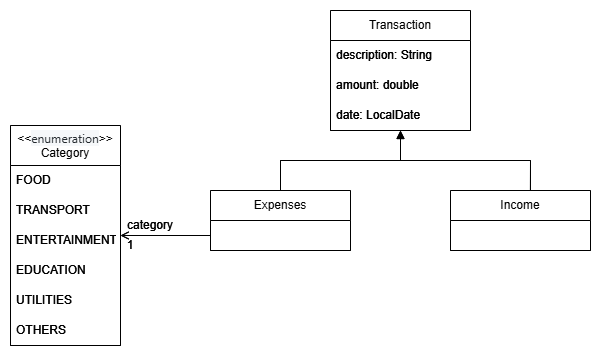

The diagram above was exported from draw.io. Its source (the exported page's mxGraphModel, read from the mxfile embedded in the PNG):
<mxGraphModel dx="746" dy="455" grid="1" gridSize="10" guides="1" tooltips="1" connect="1" arrows="1" fold="1" page="1" pageScale="1" pageWidth="850" pageHeight="1100" math="0" shadow="0">
  <root>
    <mxCell id="0" />
    <mxCell id="1" parent="0" />
    <mxCell id="r2lRCvSCfxmsIAXDN4YK-2" value="&lt;font style=&quot;font-size: 12px;&quot;&gt;&amp;lt;&amp;lt;&lt;span style=&quot;color: rgb(36, 41, 46); font-family: system-ui, -apple-system, &amp;quot;Segoe UI&amp;quot;, Roboto, &amp;quot;Helvetica Neue&amp;quot;, Arial, &amp;quot;Noto Sans&amp;quot;, &amp;quot;Liberation Sans&amp;quot;, sans-serif, &amp;quot;Apple Color Emoji&amp;quot;, &amp;quot;Segoe UI Emoji&amp;quot;, &amp;quot;Segoe UI Symbol&amp;quot;, &amp;quot;Noto Color Emoji&amp;quot;; text-align: justify; background-color: rgb(246, 248, 250);&quot;&gt;enumeration&lt;/span&gt;&amp;gt;&amp;gt;&lt;/font&gt;&lt;div&gt;&lt;font style=&quot;font-size: 12px;&quot;&gt;Category&lt;/font&gt;&lt;/div&gt;" style="swimlane;fontStyle=0;childLayout=stackLayout;horizontal=1;startSize=40;horizontalStack=0;resizeParent=1;resizeParentMax=0;resizeLast=0;collapsible=1;marginBottom=0;whiteSpace=wrap;html=1;" parent="1" vertex="1">
      <mxGeometry x="50" y="125" width="110" height="220" as="geometry">
        <mxRectangle x="201" y="120" width="140" height="50" as="alternateBounds" />
      </mxGeometry>
    </mxCell>
    <mxCell id="r2lRCvSCfxmsIAXDN4YK-3" value="&lt;font style=&quot;font-size: 12px;&quot;&gt;FOOD&lt;/font&gt;" style="text;strokeColor=none;fillColor=none;align=left;verticalAlign=middle;spacingLeft=4;spacingRight=4;overflow=hidden;points=[[0,0.5],[1,0.5]];portConstraint=eastwest;rotatable=0;whiteSpace=wrap;html=1;" parent="r2lRCvSCfxmsIAXDN4YK-2" vertex="1">
      <mxGeometry y="40" width="110" height="30" as="geometry" />
    </mxCell>
    <mxCell id="r2lRCvSCfxmsIAXDN4YK-4" value="&lt;font style=&quot;font-size: 12px;&quot;&gt;TRANSPORT&lt;/font&gt;" style="text;strokeColor=none;fillColor=none;align=left;verticalAlign=middle;spacingLeft=4;spacingRight=4;overflow=hidden;points=[[0,0.5],[1,0.5]];portConstraint=eastwest;rotatable=0;whiteSpace=wrap;html=1;" parent="r2lRCvSCfxmsIAXDN4YK-2" vertex="1">
      <mxGeometry y="70" width="110" height="30" as="geometry" />
    </mxCell>
    <mxCell id="r2lRCvSCfxmsIAXDN4YK-5" value="ENTERTAINMENT" style="text;strokeColor=none;fillColor=none;align=left;verticalAlign=middle;spacingLeft=4;spacingRight=4;overflow=hidden;points=[[0,0.5],[1,0.5]];portConstraint=eastwest;rotatable=0;whiteSpace=wrap;html=1;" parent="r2lRCvSCfxmsIAXDN4YK-2" vertex="1">
      <mxGeometry y="100" width="110" height="30" as="geometry" />
    </mxCell>
    <mxCell id="r2lRCvSCfxmsIAXDN4YK-7" value="EDUCATION" style="text;strokeColor=none;fillColor=none;align=left;verticalAlign=middle;spacingLeft=4;spacingRight=4;overflow=hidden;points=[[0,0.5],[1,0.5]];portConstraint=eastwest;rotatable=0;whiteSpace=wrap;html=1;" parent="r2lRCvSCfxmsIAXDN4YK-2" vertex="1">
      <mxGeometry y="130" width="110" height="30" as="geometry" />
    </mxCell>
    <mxCell id="r2lRCvSCfxmsIAXDN4YK-6" value="UTILITIES" style="text;strokeColor=none;fillColor=none;align=left;verticalAlign=middle;spacingLeft=4;spacingRight=4;overflow=hidden;points=[[0,0.5],[1,0.5]];portConstraint=eastwest;rotatable=0;whiteSpace=wrap;html=1;" parent="r2lRCvSCfxmsIAXDN4YK-2" vertex="1">
      <mxGeometry y="160" width="110" height="30" as="geometry" />
    </mxCell>
    <mxCell id="r2lRCvSCfxmsIAXDN4YK-9" value="OTHERS" style="text;strokeColor=none;fillColor=none;align=left;verticalAlign=middle;spacingLeft=4;spacingRight=4;overflow=hidden;points=[[0,0.5],[1,0.5]];portConstraint=eastwest;rotatable=0;whiteSpace=wrap;html=1;" parent="r2lRCvSCfxmsIAXDN4YK-2" vertex="1">
      <mxGeometry y="190" width="110" height="30" as="geometry" />
    </mxCell>
    <mxCell id="r2lRCvSCfxmsIAXDN4YK-12" value="&lt;font style=&quot;font-size: 12px;&quot;&gt;Transaction&lt;/font&gt;" style="swimlane;fontStyle=0;childLayout=stackLayout;horizontal=1;startSize=30;horizontalStack=0;resizeParent=1;resizeParentMax=0;resizeLast=0;collapsible=1;marginBottom=0;whiteSpace=wrap;html=1;" parent="1" vertex="1">
      <mxGeometry x="370" y="10" width="140" height="120" as="geometry" />
    </mxCell>
    <mxCell id="r2lRCvSCfxmsIAXDN4YK-13" value="description: String" style="text;strokeColor=none;fillColor=none;align=left;verticalAlign=middle;spacingLeft=4;spacingRight=4;overflow=hidden;points=[[0,0.5],[1,0.5]];portConstraint=eastwest;rotatable=0;whiteSpace=wrap;html=1;" parent="r2lRCvSCfxmsIAXDN4YK-12" vertex="1">
      <mxGeometry y="30" width="140" height="30" as="geometry" />
    </mxCell>
    <mxCell id="r2lRCvSCfxmsIAXDN4YK-14" value="amount: double" style="text;strokeColor=none;fillColor=none;align=left;verticalAlign=middle;spacingLeft=4;spacingRight=4;overflow=hidden;points=[[0,0.5],[1,0.5]];portConstraint=eastwest;rotatable=0;whiteSpace=wrap;html=1;" parent="r2lRCvSCfxmsIAXDN4YK-12" vertex="1">
      <mxGeometry y="60" width="140" height="30" as="geometry" />
    </mxCell>
    <mxCell id="r2lRCvSCfxmsIAXDN4YK-15" value="date: LocalDate" style="text;strokeColor=none;fillColor=none;align=left;verticalAlign=middle;spacingLeft=4;spacingRight=4;overflow=hidden;points=[[0,0.5],[1,0.5]];portConstraint=eastwest;rotatable=0;whiteSpace=wrap;html=1;" parent="r2lRCvSCfxmsIAXDN4YK-12" vertex="1">
      <mxGeometry y="90" width="140" height="30" as="geometry" />
    </mxCell>
    <mxCell id="r2lRCvSCfxmsIAXDN4YK-30" style="edgeStyle=orthogonalEdgeStyle;rounded=0;orthogonalLoop=1;jettySize=auto;html=1;entryX=1;entryY=0.5;entryDx=0;entryDy=0;endArrow=open;endFill=0;exitX=0;exitY=0.75;exitDx=0;exitDy=0;" parent="1" source="r2lRCvSCfxmsIAXDN4YK-16" target="r2lRCvSCfxmsIAXDN4YK-2" edge="1">
      <mxGeometry relative="1" as="geometry">
        <mxPoint x="250" y="220" as="sourcePoint" />
      </mxGeometry>
    </mxCell>
    <mxCell id="r2lRCvSCfxmsIAXDN4YK-16" value="Expenses" style="swimlane;fontStyle=0;childLayout=stackLayout;horizontal=1;startSize=30;horizontalStack=0;resizeParent=1;resizeParentMax=0;resizeLast=0;collapsible=1;marginBottom=0;whiteSpace=wrap;html=1;" parent="1" vertex="1">
      <mxGeometry x="250" y="190" width="140" height="60" as="geometry" />
    </mxCell>
    <mxCell id="r2lRCvSCfxmsIAXDN4YK-20" value="Income" style="swimlane;fontStyle=0;childLayout=stackLayout;horizontal=1;startSize=30;horizontalStack=0;resizeParent=1;resizeParentMax=0;resizeLast=0;collapsible=1;marginBottom=0;whiteSpace=wrap;html=1;" parent="1" vertex="1">
      <mxGeometry x="490" y="190" width="140" height="60" as="geometry" />
    </mxCell>
    <mxCell id="r2lRCvSCfxmsIAXDN4YK-24" value="" style="html=1;verticalAlign=bottom;endArrow=block;curved=0;rounded=0;exitX=0.5;exitY=0;exitDx=0;exitDy=0;" parent="1" source="r2lRCvSCfxmsIAXDN4YK-16" edge="1">
      <mxGeometry width="80" relative="1" as="geometry">
        <mxPoint x="230" y="130" as="sourcePoint" />
        <mxPoint x="440" y="130" as="targetPoint" />
        <Array as="points">
          <mxPoint x="320" y="160" />
          <mxPoint x="440" y="160" />
        </Array>
      </mxGeometry>
    </mxCell>
    <mxCell id="r2lRCvSCfxmsIAXDN4YK-25" value="" style="html=1;verticalAlign=bottom;endArrow=none;curved=0;rounded=0;exitX=0.571;exitY=0;exitDx=0;exitDy=0;exitPerimeter=0;endFill=0;" parent="1" source="r2lRCvSCfxmsIAXDN4YK-20" edge="1">
      <mxGeometry width="80" relative="1" as="geometry">
        <mxPoint x="230" y="130" as="sourcePoint" />
        <mxPoint x="440" y="150" as="targetPoint" />
        <Array as="points">
          <mxPoint x="570" y="160" />
          <mxPoint x="440" y="160" />
        </Array>
      </mxGeometry>
    </mxCell>
    <mxCell id="r2lRCvSCfxmsIAXDN4YK-31" value="category" style="text;strokeColor=none;align=center;fillColor=none;html=1;verticalAlign=middle;whiteSpace=wrap;rounded=0;" parent="1" vertex="1">
      <mxGeometry x="160" y="210" width="60" height="30" as="geometry" />
    </mxCell>
    <mxCell id="r2lRCvSCfxmsIAXDN4YK-32" value="1" style="text;strokeColor=none;align=center;fillColor=none;html=1;verticalAlign=middle;whiteSpace=wrap;rounded=0;" parent="1" vertex="1">
      <mxGeometry x="140" y="230" width="60" height="30" as="geometry" />
    </mxCell>
    <mxCell id="UUOqKbQKBAdVBSVtumyh-1" value="&lt;font style=&quot;font-size: 12px;&quot;&gt;&amp;lt;&amp;lt;&lt;span style=&quot;color: rgb(36, 41, 46); font-family: system-ui, -apple-system, &amp;quot;Segoe UI&amp;quot;, Roboto, &amp;quot;Helvetica Neue&amp;quot;, Arial, &amp;quot;Noto Sans&amp;quot;, &amp;quot;Liberation Sans&amp;quot;, sans-serif, &amp;quot;Apple Color Emoji&amp;quot;, &amp;quot;Segoe UI Emoji&amp;quot;, &amp;quot;Segoe UI Symbol&amp;quot;, &amp;quot;Noto Color Emoji&amp;quot;; text-align: justify; background-color: rgb(246, 248, 250);&quot;&gt;enumeration&lt;/span&gt;&amp;gt;&amp;gt;&lt;/font&gt;&lt;div&gt;&lt;font style=&quot;font-size: 12px;&quot;&gt;Category&lt;/font&gt;&lt;/div&gt;" style="swimlane;fontStyle=0;childLayout=stackLayout;horizontal=1;startSize=40;horizontalStack=0;resizeParent=1;resizeParentMax=0;resizeLast=0;collapsible=1;marginBottom=0;whiteSpace=wrap;html=1;" vertex="1" parent="1">
      <mxGeometry x="50" y="125" width="110" height="220" as="geometry">
        <mxRectangle x="201" y="120" width="140" height="50" as="alternateBounds" />
      </mxGeometry>
    </mxCell>
    <mxCell id="UUOqKbQKBAdVBSVtumyh-2" value="&lt;font style=&quot;font-size: 12px;&quot;&gt;FOOD&lt;/font&gt;" style="text;strokeColor=none;fillColor=none;align=left;verticalAlign=middle;spacingLeft=4;spacingRight=4;overflow=hidden;points=[[0,0.5],[1,0.5]];portConstraint=eastwest;rotatable=0;whiteSpace=wrap;html=1;" vertex="1" parent="UUOqKbQKBAdVBSVtumyh-1">
      <mxGeometry y="40" width="110" height="30" as="geometry" />
    </mxCell>
    <mxCell id="UUOqKbQKBAdVBSVtumyh-3" value="&lt;font style=&quot;font-size: 12px;&quot;&gt;TRANSPORT&lt;/font&gt;" style="text;strokeColor=none;fillColor=none;align=left;verticalAlign=middle;spacingLeft=4;spacingRight=4;overflow=hidden;points=[[0,0.5],[1,0.5]];portConstraint=eastwest;rotatable=0;whiteSpace=wrap;html=1;" vertex="1" parent="UUOqKbQKBAdVBSVtumyh-1">
      <mxGeometry y="70" width="110" height="30" as="geometry" />
    </mxCell>
    <mxCell id="UUOqKbQKBAdVBSVtumyh-4" value="ENTERTAINMENT" style="text;strokeColor=none;fillColor=none;align=left;verticalAlign=middle;spacingLeft=4;spacingRight=4;overflow=hidden;points=[[0,0.5],[1,0.5]];portConstraint=eastwest;rotatable=0;whiteSpace=wrap;html=1;" vertex="1" parent="UUOqKbQKBAdVBSVtumyh-1">
      <mxGeometry y="100" width="110" height="30" as="geometry" />
    </mxCell>
    <mxCell id="UUOqKbQKBAdVBSVtumyh-5" value="EDUCATION" style="text;strokeColor=none;fillColor=none;align=left;verticalAlign=middle;spacingLeft=4;spacingRight=4;overflow=hidden;points=[[0,0.5],[1,0.5]];portConstraint=eastwest;rotatable=0;whiteSpace=wrap;html=1;" vertex="1" parent="UUOqKbQKBAdVBSVtumyh-1">
      <mxGeometry y="130" width="110" height="30" as="geometry" />
    </mxCell>
    <mxCell id="UUOqKbQKBAdVBSVtumyh-6" value="UTILITIES" style="text;strokeColor=none;fillColor=none;align=left;verticalAlign=middle;spacingLeft=4;spacingRight=4;overflow=hidden;points=[[0,0.5],[1,0.5]];portConstraint=eastwest;rotatable=0;whiteSpace=wrap;html=1;" vertex="1" parent="UUOqKbQKBAdVBSVtumyh-1">
      <mxGeometry y="160" width="110" height="30" as="geometry" />
    </mxCell>
    <mxCell id="UUOqKbQKBAdVBSVtumyh-7" value="OTHERS" style="text;strokeColor=none;fillColor=none;align=left;verticalAlign=middle;spacingLeft=4;spacingRight=4;overflow=hidden;points=[[0,0.5],[1,0.5]];portConstraint=eastwest;rotatable=0;whiteSpace=wrap;html=1;" vertex="1" parent="UUOqKbQKBAdVBSVtumyh-1">
      <mxGeometry y="190" width="110" height="30" as="geometry" />
    </mxCell>
    <mxCell id="UUOqKbQKBAdVBSVtumyh-8" value="&lt;font style=&quot;font-size: 12px;&quot;&gt;Transaction&lt;/font&gt;" style="swimlane;fontStyle=0;childLayout=stackLayout;horizontal=1;startSize=30;horizontalStack=0;resizeParent=1;resizeParentMax=0;resizeLast=0;collapsible=1;marginBottom=0;whiteSpace=wrap;html=1;" vertex="1" parent="1">
      <mxGeometry x="370" y="10" width="140" height="120" as="geometry" />
    </mxCell>
    <mxCell id="UUOqKbQKBAdVBSVtumyh-9" value="description: String" style="text;strokeColor=none;fillColor=none;align=left;verticalAlign=middle;spacingLeft=4;spacingRight=4;overflow=hidden;points=[[0,0.5],[1,0.5]];portConstraint=eastwest;rotatable=0;whiteSpace=wrap;html=1;" vertex="1" parent="UUOqKbQKBAdVBSVtumyh-8">
      <mxGeometry y="30" width="140" height="30" as="geometry" />
    </mxCell>
    <mxCell id="UUOqKbQKBAdVBSVtumyh-10" value="amount: double" style="text;strokeColor=none;fillColor=none;align=left;verticalAlign=middle;spacingLeft=4;spacingRight=4;overflow=hidden;points=[[0,0.5],[1,0.5]];portConstraint=eastwest;rotatable=0;whiteSpace=wrap;html=1;" vertex="1" parent="UUOqKbQKBAdVBSVtumyh-8">
      <mxGeometry y="60" width="140" height="30" as="geometry" />
    </mxCell>
    <mxCell id="UUOqKbQKBAdVBSVtumyh-11" value="date: LocalDate" style="text;strokeColor=none;fillColor=none;align=left;verticalAlign=middle;spacingLeft=4;spacingRight=4;overflow=hidden;points=[[0,0.5],[1,0.5]];portConstraint=eastwest;rotatable=0;whiteSpace=wrap;html=1;" vertex="1" parent="UUOqKbQKBAdVBSVtumyh-8">
      <mxGeometry y="90" width="140" height="30" as="geometry" />
    </mxCell>
    <mxCell id="UUOqKbQKBAdVBSVtumyh-12" style="edgeStyle=orthogonalEdgeStyle;rounded=0;orthogonalLoop=1;jettySize=auto;html=1;entryX=1;entryY=0.5;entryDx=0;entryDy=0;endArrow=open;endFill=0;exitX=0;exitY=0.75;exitDx=0;exitDy=0;" edge="1" parent="1" source="UUOqKbQKBAdVBSVtumyh-13" target="UUOqKbQKBAdVBSVtumyh-1">
      <mxGeometry relative="1" as="geometry">
        <mxPoint x="250" y="220" as="sourcePoint" />
      </mxGeometry>
    </mxCell>
    <mxCell id="UUOqKbQKBAdVBSVtumyh-13" value="Expenses" style="swimlane;fontStyle=0;childLayout=stackLayout;horizontal=1;startSize=30;horizontalStack=0;resizeParent=1;resizeParentMax=0;resizeLast=0;collapsible=1;marginBottom=0;whiteSpace=wrap;html=1;" vertex="1" parent="1">
      <mxGeometry x="250" y="190" width="140" height="60" as="geometry" />
    </mxCell>
    <mxCell id="UUOqKbQKBAdVBSVtumyh-14" value="Income" style="swimlane;fontStyle=0;childLayout=stackLayout;horizontal=1;startSize=30;horizontalStack=0;resizeParent=1;resizeParentMax=0;resizeLast=0;collapsible=1;marginBottom=0;whiteSpace=wrap;html=1;" vertex="1" parent="1">
      <mxGeometry x="490" y="190" width="140" height="60" as="geometry" />
    </mxCell>
    <mxCell id="UUOqKbQKBAdVBSVtumyh-15" value="" style="html=1;verticalAlign=bottom;endArrow=block;curved=0;rounded=0;exitX=0.5;exitY=0;exitDx=0;exitDy=0;" edge="1" parent="1" source="UUOqKbQKBAdVBSVtumyh-13">
      <mxGeometry width="80" relative="1" as="geometry">
        <mxPoint x="230" y="130" as="sourcePoint" />
        <mxPoint x="440" y="130" as="targetPoint" />
        <Array as="points">
          <mxPoint x="320" y="160" />
          <mxPoint x="440" y="160" />
        </Array>
      </mxGeometry>
    </mxCell>
    <mxCell id="UUOqKbQKBAdVBSVtumyh-16" value="" style="html=1;verticalAlign=bottom;endArrow=none;curved=0;rounded=0;exitX=0.571;exitY=0;exitDx=0;exitDy=0;exitPerimeter=0;endFill=0;" edge="1" parent="1" source="UUOqKbQKBAdVBSVtumyh-14">
      <mxGeometry width="80" relative="1" as="geometry">
        <mxPoint x="230" y="130" as="sourcePoint" />
        <mxPoint x="440" y="150" as="targetPoint" />
        <Array as="points">
          <mxPoint x="570" y="160" />
          <mxPoint x="440" y="160" />
        </Array>
      </mxGeometry>
    </mxCell>
    <mxCell id="UUOqKbQKBAdVBSVtumyh-17" value="category" style="text;strokeColor=none;align=center;fillColor=none;html=1;verticalAlign=middle;whiteSpace=wrap;rounded=0;" vertex="1" parent="1">
      <mxGeometry x="160" y="210" width="60" height="30" as="geometry" />
    </mxCell>
    <mxCell id="UUOqKbQKBAdVBSVtumyh-18" value="1" style="text;strokeColor=none;align=center;fillColor=none;html=1;verticalAlign=middle;whiteSpace=wrap;rounded=0;" vertex="1" parent="1">
      <mxGeometry x="140" y="230" width="60" height="30" as="geometry" />
    </mxCell>
  </root>
</mxGraphModel>